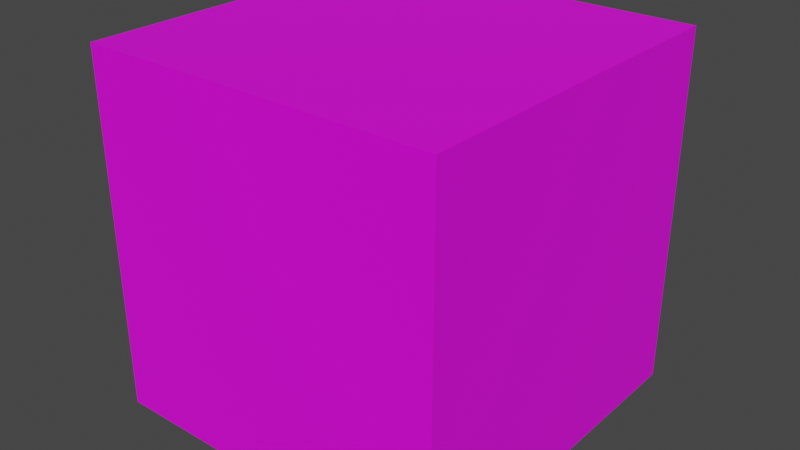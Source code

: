 # Source: Cube.blend  (saved by Blender 2.83.19; exported with 4.5.12 LTS)
import bpy
from mathutils import Matrix  # noqa: F401  (used for matrix-valued properties, if any)

bpy.ops.wm.read_factory_settings(use_empty=True)
scene = bpy.context.scene
scene.name = 'Scene'

# ---- collections
col_collection = bpy.data.collections.new('Collection'); scene.collection.children.link(col_collection)

# ---- images (referenced by path relative to the original .blend; pixels are not part of the script)
import os
ASSET_DIR = os.environ.get("B2B_ASSET_DIR", "")  # directory of the original .blend (textures are referenced by path, not embedded)
HERE = os.path.dirname(os.path.abspath(__file__))  # packed textures are extracted next to this script under _unpacked/

def load_image(name, relpath, width, height, colorspace="sRGB"):
    """Load a texture the original file referenced (path relative to the .blend, or extracted next to this script)."""
    p = next((c for c in (os.path.join(HERE, relpath), os.path.join(ASSET_DIR, relpath)) if relpath and os.path.exists(c)), "")
    if p:
        img = bpy.data.images.load(p, check_existing=True)
        img.name = name
    else:  # same state as the original file: an image datablock whose file is absent (Cycles renders it pink)
        img = bpy.data.images.new(name, width, height)
        img.source = "FILE"
        img.filepath = "//" + (relpath or name)
    img.colorspace_settings.name = colorspace
    return img
img_grassmid_png = load_image('grassMid.png', 'dummyGrass/grassMid.png', 1024, 1024, 'sRGB')

# ---- materials (node trees are filled in below, after node groups)
mat_material_001 = bpy.data.materials.new('Material.001')
mat_material_001.use_transparent_shadow = False

# ---- material node trees
mat_material_001.use_nodes = True; mat_material_001.node_tree.nodes.clear()
_N = mat_material_001.node_tree.nodes; _L = mat_material_001.node_tree.links
n0 = _N.new('ShaderNodeBsdfPrincipled'); n0.name = 'Principled BSDF'; n0.location = (10, 300)
n0.distribution = 'GGX'
n0.subsurface_method = 'BURLEY'
n0.inputs[3].default_value = 1.45
n0.inputs[27].default_value = (0.0, 0.0, 0.0, 1.0)
n0.inputs[28].default_value = 1.0
n1 = _N.new('ShaderNodeOutputMaterial'); n1.name = 'Material Output'; n1.location = (300, 300)
n2 = _N.new('ShaderNodeTexImage'); n2.name = 'Image Texture'; n2.location = (-180, 280)
n2.image = img_grassmid_png
_L.new(n0.outputs[0], n1.inputs[0])
_L.new(n2.outputs[0], n0.inputs[0])
n1.is_active_output = True

# ---- world
world_world = bpy.data.worlds.new('World'); scene.world = world_world
world_world.use_nodes = True; world_world.node_tree.nodes.clear()
_N = world_world.node_tree.nodes; _L = world_world.node_tree.links
n0 = _N.new('ShaderNodeOutputWorld'); n0.name = 'World Output'; n0.location = (300, 300)
n1 = _N.new('ShaderNodeBackground'); n1.name = 'Background'; n1.location = (10, 300)
n1.inputs[0].default_value = (0.05088, 0.05088, 0.05088, 1.0)
_L.new(n1.outputs[0], n0.inputs[0])
n0.is_active_output = True
world_world.color = (0.05088, 0.05088, 0.05088)
world_world.use_sun_shadow = False
world_world.sun_shadow_jitter_overblur = 0.0

# ---- meshes
me_cube_001 = bpy.data.meshes.new('Cube.001')
me_cube_001.from_pydata([(-1.0, -1.0, -1.0), (-1.0, -1.0, 1.0), (-1.0, 1.0, -1.0), (-1.0, 1.0, 1.0), (1.0, -1.0, -1.0), (1.0, -1.0, 1.0), (1.0, 1.0, -1.0), (1.0, 1.0, 1.0)], [], [(0, 1, 3, 2), (2, 3, 7, 6), (6, 7, 5, 4), (4, 5, 1, 0), (2, 6, 4, 0), (7, 3, 1, 5)])
_uv = me_cube_001.uv_layers.new(name='UVMap')
_uv.uv.foreach_set('vector', [2.009, -0.003151, 2.009, 1.0, 0.9996, 1.0, 0.9996, -0.003151, 0.9996, -0.003151, 0.9996, 1.0, -0.009378, 1.0, -0.009378, -0.003151, -0.009378, -0.003151, -0.009378, 1.0, -1.018, 1.0, -1.018, -0.003151, -1.018, -0.003151, -1.018, 1.0, -2.027, 1.0, -2.027, -0.003151, -0.009378, -1.006, -0.009378, -0.003151, -1.018, -0.003151, -1.018, -1.006, -0.009378, 1.0, -0.009378, 2.003, -1.018, 2.003, -1.018, 1.0])
me_cube_001.materials.append(mat_material_001)
me_cube_001.use_remesh_fix_poles = True
me_cube_001.use_remesh_preserve_attributes = False
me_cube_001.use_mirror_vertex_groups = False
me_cube_001.update()

# ---- objects
ob_cube = bpy.data.objects.new('Cube', me_cube_001)

# ---- transforms, parenting, visibility, modifiers, constraints
ob_cube.location = (0.0, 0.0, 0.0)
ob_cube.lineart.crease_threshold = 0.0

# ---- collection membership
col_collection.objects.link(ob_cube)

# ---- scene / render settings (as saved in the file)
scene.frame_start = 1; scene.frame_end = 250; scene.frame_set(1)
scene.render.engine = 'BLENDER_EEVEE_NEXT'
scene.cycles.use_denoising = False
scene.cycles.samples = 128
scene.cycles.sampling_pattern = 'TABULATED_SOBOL'
scene.cycles.use_adaptive_sampling = False
scene.cycles.use_light_tree = False
scene.view_settings.view_transform = 'Filmic'
bpy.context.view_layer.update()

# ---- added for rendering (the .blend has no active camera and no usable light): camera, sun
cam_auto = bpy.data.cameras.new('AutoCamera')
cam_auto.lens = 50.0
cam_auto.sensor_width = 36.0
cam_auto.clip_end = 1000.0
ob_auto_camera = bpy.data.objects.new('AutoCamera', cam_auto)
scene.collection.objects.link(ob_auto_camera)
ob_auto_camera.location = (3.20507, -3.84609, 2.56406)
ob_auto_camera.rotation_euler = (1.09748, -7.21219e-08, 0.694738)
scene.camera = ob_auto_camera
light_auto_sun = bpy.data.lights.new('AutoSun', 'SUN')
light_auto_sun.energy = 3.0
light_auto_sun.angle = 0.0523599
ob_auto_sun = bpy.data.objects.new('AutoSun', light_auto_sun)
scene.collection.objects.link(ob_auto_sun)
ob_auto_sun.rotation_euler = (0.872665, 0.174533, 0.523599)
bpy.context.view_layer.update()
